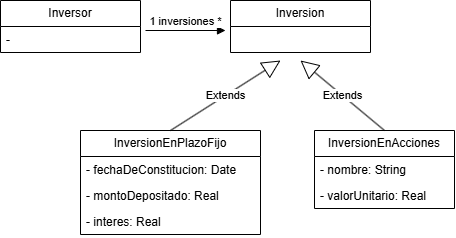

The diagram above was exported from draw.io. Its source (the exported page's mxGraphModel, read from the mxfile embedded in the PNG):
<mxGraphModel dx="854" dy="529" grid="1" gridSize="10" guides="1" tooltips="1" connect="1" arrows="1" fold="1" page="1" pageScale="1" pageWidth="827" pageHeight="1169" math="0" shadow="0">
  <root>
    <mxCell id="0" />
    <mxCell id="1" parent="0" />
    <mxCell id="JJecw58g-TtAhz5bzKRw-1" parent="1" style="swimlane;fontStyle=0;childLayout=stackLayout;horizontal=1;startSize=26;fillColor=none;horizontalStack=0;resizeParent=1;resizeParentMax=0;resizeLast=0;collapsible=1;marginBottom=0;whiteSpace=wrap;html=1;" value="Inversor" vertex="1">
      <mxGeometry height="52" width="140" x="100" y="100" as="geometry" />
    </mxCell>
    <mxCell id="JJecw58g-TtAhz5bzKRw-3" parent="JJecw58g-TtAhz5bzKRw-1" style="text;strokeColor=none;fillColor=none;align=left;verticalAlign=top;spacingLeft=4;spacingRight=4;overflow=hidden;rotatable=0;points=[[0,0.5],[1,0.5]];portConstraint=eastwest;whiteSpace=wrap;html=1;" value="-" vertex="1">
      <mxGeometry height="26" width="140" y="26" as="geometry" />
    </mxCell>
    <mxCell id="JJecw58g-TtAhz5bzKRw-5" parent="1" style="swimlane;fontStyle=0;childLayout=stackLayout;horizontal=1;startSize=26;fillColor=none;horizontalStack=0;resizeParent=1;resizeParentMax=0;resizeLast=0;collapsible=1;marginBottom=0;whiteSpace=wrap;html=1;" value="Inversion" vertex="1">
      <mxGeometry height="52" width="140" x="330" y="100" as="geometry" />
    </mxCell>
    <mxCell id="JJecw58g-TtAhz5bzKRw-9" parent="1" style="swimlane;fontStyle=0;childLayout=stackLayout;horizontal=1;startSize=26;fillColor=none;horizontalStack=0;resizeParent=1;resizeParentMax=0;resizeLast=0;collapsible=1;marginBottom=0;whiteSpace=wrap;html=1;" value="InversionEnPlazoFijo" vertex="1">
      <mxGeometry height="104" width="180" x="180" y="230" as="geometry" />
    </mxCell>
    <mxCell id="JJecw58g-TtAhz5bzKRw-10" parent="JJecw58g-TtAhz5bzKRw-9" style="text;strokeColor=none;fillColor=none;align=left;verticalAlign=top;spacingLeft=4;spacingRight=4;overflow=hidden;rotatable=0;points=[[0,0.5],[1,0.5]];portConstraint=eastwest;whiteSpace=wrap;html=1;" value="- fechaDeConstitucion: Date" vertex="1">
      <mxGeometry height="26" width="180" y="26" as="geometry" />
    </mxCell>
    <mxCell id="JJecw58g-TtAhz5bzKRw-11" parent="JJecw58g-TtAhz5bzKRw-9" style="text;strokeColor=none;fillColor=none;align=left;verticalAlign=top;spacingLeft=4;spacingRight=4;overflow=hidden;rotatable=0;points=[[0,0.5],[1,0.5]];portConstraint=eastwest;whiteSpace=wrap;html=1;" value="- montoDepositado: Real" vertex="1">
      <mxGeometry height="26" width="180" y="52" as="geometry" />
    </mxCell>
    <mxCell id="JJecw58g-TtAhz5bzKRw-12" parent="JJecw58g-TtAhz5bzKRw-9" style="text;strokeColor=none;fillColor=none;align=left;verticalAlign=top;spacingLeft=4;spacingRight=4;overflow=hidden;rotatable=0;points=[[0,0.5],[1,0.5]];portConstraint=eastwest;whiteSpace=wrap;html=1;" value="- interes: Real" vertex="1">
      <mxGeometry height="26" width="180" y="78" as="geometry" />
    </mxCell>
    <mxCell id="JJecw58g-TtAhz5bzKRw-17" parent="1" style="swimlane;fontStyle=0;childLayout=stackLayout;horizontal=1;startSize=26;fillColor=none;horizontalStack=0;resizeParent=1;resizeParentMax=0;resizeLast=0;collapsible=1;marginBottom=0;whiteSpace=wrap;html=1;" value="InversionEnAcciones" vertex="1">
      <mxGeometry height="78" width="140" x="414" y="230" as="geometry" />
    </mxCell>
    <mxCell id="JJecw58g-TtAhz5bzKRw-18" parent="JJecw58g-TtAhz5bzKRw-17" style="text;strokeColor=none;fillColor=none;align=left;verticalAlign=top;spacingLeft=4;spacingRight=4;overflow=hidden;rotatable=0;points=[[0,0.5],[1,0.5]];portConstraint=eastwest;whiteSpace=wrap;html=1;" value="- nombre: String&lt;div&gt;&lt;br&gt;&lt;/div&gt;" vertex="1">
      <mxGeometry height="26" width="140" y="26" as="geometry" />
    </mxCell>
    <mxCell id="JJecw58g-TtAhz5bzKRw-19" parent="JJecw58g-TtAhz5bzKRw-17" style="text;strokeColor=none;fillColor=none;align=left;verticalAlign=top;spacingLeft=4;spacingRight=4;overflow=hidden;rotatable=0;points=[[0,0.5],[1,0.5]];portConstraint=eastwest;whiteSpace=wrap;html=1;" value="- valorUnitario: Real" vertex="1">
      <mxGeometry height="26" width="140" y="52" as="geometry" />
    </mxCell>
    <mxCell id="JJecw58g-TtAhz5bzKRw-22" edge="1" parent="1" style="html=1;verticalAlign=bottom;endArrow=block;curved=0;rounded=0;" value="1 inversiones *">
      <mxGeometry relative="1" width="80" as="geometry">
        <mxPoint x="245" y="130" as="sourcePoint" />
        <mxPoint x="325" y="130" as="targetPoint" />
      </mxGeometry>
    </mxCell>
    <mxCell id="JJecw58g-TtAhz5bzKRw-24" edge="1" parent="1" source="JJecw58g-TtAhz5bzKRw-9" style="endArrow=block;endSize=16;endFill=0;html=1;rounded=0;exitX=0.5;exitY=0;exitDx=0;exitDy=0;" value="Extends">
      <mxGeometry relative="1" width="160" as="geometry">
        <mxPoint x="270" y="200" as="sourcePoint" />
        <mxPoint x="380" y="160" as="targetPoint" />
      </mxGeometry>
    </mxCell>
    <mxCell id="m2QhbDOdIxJsfhV8og54-6" edge="1" parent="1" source="JJecw58g-TtAhz5bzKRw-17" style="endArrow=block;endSize=16;endFill=0;html=1;rounded=0;exitX=0.5;exitY=0;exitDx=0;exitDy=0;" value="Extends">
      <mxGeometry relative="1" width="160" as="geometry">
        <mxPoint x="400" y="220" as="sourcePoint" />
        <mxPoint x="400" y="160" as="targetPoint" />
      </mxGeometry>
    </mxCell>
  </root>
</mxGraphModel>